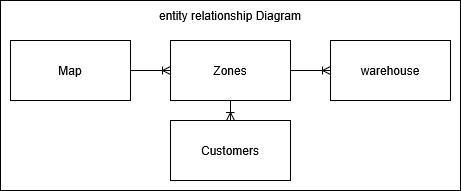

The diagram above was exported from draw.io. Its source (the exported page's mxGraphModel, read from the mxfile embedded in the PNG):
<mxGraphModel dx="1426" dy="779" grid="1" gridSize="10" guides="1" tooltips="1" connect="1" arrows="1" fold="1" page="1" pageScale="1" pageWidth="850" pageHeight="1100" math="0" shadow="0">
  <root>
    <mxCell id="0" />
    <mxCell id="1" parent="0" />
    <mxCell id="2" parent="1" style="rounded=0;whiteSpace=wrap;html=1;" value="" vertex="1">
      <mxGeometry height="190" width="460" x="150" y="260" as="geometry" />
    </mxCell>
    <mxCell id="3" edge="1" parent="1" source="4" style="edgeStyle=orthogonalEdgeStyle;rounded=0;orthogonalLoop=1;jettySize=auto;html=1;entryX=0;entryY=0.5;entryDx=0;entryDy=0;endArrow=ERoneToMany;endFill=0;" target="7">
      <mxGeometry relative="1" as="geometry" />
    </mxCell>
    <mxCell id="4" parent="1" style="rounded=0;whiteSpace=wrap;html=1;" value="Map" vertex="1">
      <mxGeometry height="60" width="120" x="160" y="300" as="geometry" />
    </mxCell>
    <mxCell id="5" edge="1" parent="1" source="7" style="edgeStyle=orthogonalEdgeStyle;rounded=0;orthogonalLoop=1;jettySize=auto;html=1;endArrow=ERoneToMany;endFill=0;" target="8">
      <mxGeometry relative="1" as="geometry" />
    </mxCell>
    <mxCell id="6" edge="1" parent="1" source="7" style="edgeStyle=orthogonalEdgeStyle;rounded=0;orthogonalLoop=1;jettySize=auto;html=1;endArrow=ERoneToMany;endFill=0;" target="9">
      <mxGeometry relative="1" as="geometry" />
    </mxCell>
    <mxCell id="7" parent="1" style="rounded=0;whiteSpace=wrap;html=1;" value="Zones" vertex="1">
      <mxGeometry height="60" width="120" x="320" y="300" as="geometry" />
    </mxCell>
    <mxCell id="8" parent="1" style="rounded=0;whiteSpace=wrap;html=1;" value="warehouse" vertex="1">
      <mxGeometry height="60" width="120" x="480" y="300" as="geometry" />
    </mxCell>
    <mxCell id="9" parent="1" style="rounded=0;whiteSpace=wrap;html=1;" value="Customers" vertex="1">
      <mxGeometry height="60" width="120" x="320" y="380" as="geometry" />
    </mxCell>
    <mxCell id="10" parent="1" style="text;html=1;whiteSpace=wrap;strokeColor=none;fillColor=none;align=center;verticalAlign=middle;rounded=0;" value="entity relationship Diagram" vertex="1">
      <mxGeometry height="30" width="160" x="300" y="260" as="geometry" />
    </mxCell>
  </root>
</mxGraphModel>